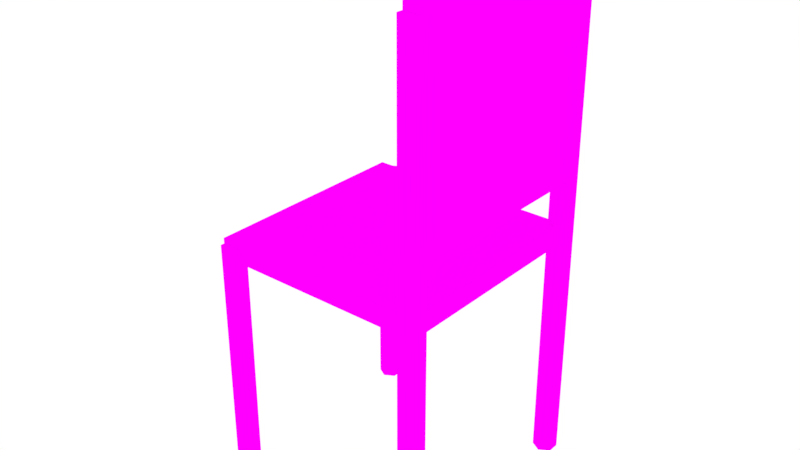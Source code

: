 # Source: Chair.blend  (saved by Blender 2.79.0; exported with 4.5.12 LTS)
import bpy
from mathutils import Matrix  # noqa: F401  (used for matrix-valued properties, if any)

bpy.ops.wm.read_factory_settings(use_empty=True)
scene = bpy.context.scene
scene.name = 'Scene'

# ---- collections
col_collection_1 = bpy.data.collections.new('Collection 1'); scene.collection.children.link(col_collection_1)

# ---- images (referenced by path relative to the original .blend; pixels are not part of the script)
import os
ASSET_DIR = os.environ.get("B2B_ASSET_DIR", "")  # directory of the original .blend (textures are referenced by path, not embedded)
HERE = os.path.dirname(os.path.abspath(__file__))  # packed textures are extracted next to this script under _unpacked/

def load_image(name, relpath, width, height, colorspace="sRGB"):
    """Load a texture the original file referenced (path relative to the .blend, or extracted next to this script)."""
    p = next((c for c in (os.path.join(HERE, relpath), os.path.join(ASSET_DIR, relpath)) if relpath and os.path.exists(c)), "")
    if p:
        img = bpy.data.images.load(p, check_existing=True)
        img.name = name
    else:  # same state as the original file: an image datablock whose file is absent (Cycles renders it pink)
        img = bpy.data.images.new(name, width, height)
        img.source = "FILE"
        img.filepath = "//" + (relpath or name)
    img.colorspace_settings.name = colorspace
    return img
img_chair_bake = load_image('Chair_Bake', 'Chair_Bake.png', 1024, 1024, 'sRGB')

# ---- materials (node trees are filled in below, after node groups)
mat_material = bpy.data.materials.new('Material')
mat_material.alpha_threshold = 0.0
mat_material.roughness = 0.5

# ---- material node trees
mat_material.use_nodes = True; mat_material.node_tree.nodes.clear()
_N = mat_material.node_tree.nodes; _L = mat_material.node_tree.links
n0 = _N.new('ShaderNodeOutputMaterial'); n0.name = 'Material Output'; n0.location = (300, 300)
n1 = _N.new('ShaderNodeBsdfDiffuse'); n1.name = 'Diffuse BSDF'; n1.location = (10, 300)
n2 = _N.new('ShaderNodeTexImage'); n2.name = 'Image Texture'; n2.location = (-180, 300)
n2.width = 140
n2.image = img_chair_bake
_L.new(n1.outputs[0], n0.inputs[0])
_L.new(n2.outputs[0], n1.inputs[0])
n0.is_active_output = True

# ---- world
world_world = bpy.data.worlds.new('World'); scene.world = world_world
world_world.color = (1.0, 1.0, 1.0)
world_world.use_sun_shadow = False
world_world.sun_shadow_jitter_overblur = 0.0
world_world.cycles.sampling_method = 'MANUAL'

# ---- meshes
me_plane_000 = bpy.data.meshes.new('Plane.000')
me_plane_000.from_pydata([(-0.4679, -0.4429, 0.06178), (-0.4679, -0.4429, -0.01718), (-0.4679, 0.4448, 0.06178), (-0.4679, 0.4448, -0.01718), (0.4199, -0.4429, 0.06178), (0.4199, -0.4429, -0.01718), (0.4199, 0.4448, 0.06178), (0.4199, 0.4448, -0.01718), (0.456, -0.4429, 1.152), (0.3771, -0.4429, 1.152), (0.456, 0.4448, 1.152), (0.3771, 0.4448, 1.152), (0.456, -0.4429, 0.2641), (0.3771, -0.4429, 0.2641), (0.456, 0.4448, 0.2641), (0.3771, 0.4448, 0.2641), (0.4131, 0.4908, -0.9672), (0.4131, 0.4908, 0.04108), (0.4552, 0.4665, -0.9672), (0.4552, 0.4665, 0.04108), (0.4552, 0.4179, -0.9672), (0.4552, 0.4179, 0.04108), (0.4131, 0.3936, -0.9672), (0.4131, 0.3936, 0.04108), (0.371, 0.4179, -0.9672), (0.371, 0.4179, 0.04108), (0.371, 0.4665, -0.9672), (0.371, 0.4665, 0.04108), (-0.4233, 0.4908, -0.9672), (-0.4233, 0.4908, 0.04108), (-0.3812, 0.4665, -0.9672), (-0.3812, 0.4665, 0.04108), (-0.3812, 0.4179, -0.9672), (-0.3812, 0.4179, 0.04108), (-0.4233, 0.3936, -0.9672), (-0.4233, 0.3936, 0.04108), (-0.4653, 0.4179, -0.9672), (-0.4653, 0.4179, 0.04108), (-0.4653, 0.4665, -0.9672), (-0.4653, 0.4665, 0.04108), (0.4131, -0.3887, -0.9672), (0.4131, -0.3887, 0.04108), (0.4552, -0.413, -0.9672), (0.4552, -0.413, 0.04108), (0.4552, -0.4616, -0.9672), (0.4552, -0.4616, 0.04108), (0.4131, -0.4859, -0.9672), (0.4131, -0.4859, 0.04108), (0.371, -0.4616, -0.9672), (0.371, -0.4616, 0.04108), (0.371, -0.413, -0.9672), (0.371, -0.413, 0.04108), (-0.4233, -0.3887, -0.9672), (-0.4233, -0.3887, 0.04108), (-0.3812, -0.413, -0.9672), (-0.3812, -0.413, 0.04108), (-0.3812, -0.4616, -0.9672), (-0.3812, -0.4616, 0.04108), (-0.4233, -0.4859, -0.9672), (-0.4233, -0.4859, 0.04108), (-0.4653, -0.4616, -0.9672), (-0.4653, -0.4616, 0.04108), (-0.4653, -0.413, -0.9672), (-0.4653, -0.413, 0.04108), (0.4552, 0.4665, 0.04108), (0.4131, 0.4908, 0.04108), (0.4552, 0.4179, 0.04108), (0.4131, 0.3936, 0.04108), (0.371, 0.4179, 0.04108), (0.371, 0.4665, 0.04108), (0.4552, -0.413, 0.04108), (0.4131, -0.3887, 0.04108), (0.4552, -0.4616, 0.04108), (0.4131, -0.4859, 0.04108), (0.371, -0.4616, 0.04108), (0.371, -0.413, 0.04108), (0.4552, 0.4665, 1.065), (0.4131, 0.4908, 1.065), (0.4552, 0.4179, 1.065), (0.4131, 0.3936, 1.065), (0.371, 0.4179, 1.065), (0.371, 0.4665, 1.065), (0.4552, -0.413, 1.065), (0.4131, -0.3887, 1.065), (0.4552, -0.4616, 1.065), (0.4131, -0.4859, 1.065), (0.371, -0.4616, 1.065), (0.371, -0.413, 1.065)], [], [(0, 1, 3, 2), (2, 3, 7, 6), (6, 7, 5, 4), (4, 5, 1, 0), (2, 6, 4, 0), (7, 3, 1, 5), (8, 9, 11, 10), (10, 11, 15, 14), (14, 15, 13, 12), (12, 13, 9, 8), (10, 14, 12, 8), (15, 11, 9, 13), (16, 17, 19, 18), (18, 19, 21, 20), (20, 21, 23, 22), (22, 23, 25, 24), (41, 51, 75, 71), (24, 25, 27, 26), (26, 27, 17, 16), (16, 18, 20, 22, 24, 26), (28, 29, 31, 30), (30, 31, 33, 32), (32, 33, 35, 34), (34, 35, 37, 36), (31, 29, 39, 37, 35, 33), (36, 37, 39, 38), (38, 39, 29, 28), (28, 30, 32, 34, 36, 38), (40, 41, 43, 42), (42, 43, 45, 44), (44, 45, 47, 46), (46, 47, 49, 48), (21, 19, 64, 66), (48, 49, 51, 50), (50, 51, 41, 40), (40, 42, 44, 46, 48, 50), (52, 53, 55, 54), (54, 55, 57, 56), (56, 57, 59, 58), (58, 59, 61, 60), (55, 53, 63, 61, 59, 57), (60, 61, 63, 62), (62, 63, 53, 52), (52, 54, 56, 58, 60, 62), (73, 72, 84, 85), (66, 64, 76, 78), (51, 49, 74, 75), (49, 47, 73, 74), (43, 41, 71, 70), (47, 45, 72, 73), (17, 27, 69, 65), (45, 43, 70, 72), (27, 25, 68, 69), (25, 23, 67, 68), (19, 17, 65, 64), (23, 21, 66, 67), (76, 77, 81, 80, 79, 78), (82, 83, 87, 86, 85, 84), (65, 69, 81, 77), (67, 66, 78, 79), (74, 73, 85, 86), (70, 71, 83, 82), (68, 67, 79, 80), (75, 74, 86, 87), (64, 65, 77, 76), (72, 70, 82, 84), (69, 68, 80, 81), (71, 75, 87, 83)])
_uv = me_plane_000.uv_layers.new(name='UVMap')
_uv.uv.foreach_set('vector', [0.4117, 0.6315, 0.4356, 0.6315, 0.4356, 0.8996, 0.4117, 0.8996, 0.2249, 0.6315, 0.2487, 0.6315, 0.2487, 0.9077, 0.2249, 0.9077, 0.3607, 0.6315, 0.3846, 0.6315, 0.3846, 0.8996, 0.3607, 0.8996, 0.03743, 0.927, 0.01357, 0.927, 0.01357, 0.6315, 0.03743, 0.6315, 0.5773, 0.01356, 0.5773, 0.3091, 0.309, 0.3091, 0.309, 0.01356, 0.2819, 0.01356, 0.2819, 0.3091, 0.01357, 0.3091, 0.01357, 0.01356, 0.1443, 0.8996, 0.118, 0.8996, 0.118, 0.6315, 0.1443, 0.6315, 0.309, 0.6315, 0.3336, 0.6315, 0.3336, 0.8996, 0.309, 0.8996, 0.06457, 0.6315, 0.09087, 0.6315, 0.09087, 0.8996, 0.06457, 0.8996, 0.1714, 0.6315, 0.1977, 0.6315, 0.1977, 0.8996, 0.1714, 0.8996, 0.309, 0.3362, 0.5773, 0.3362, 0.5773, 0.6044, 0.309, 0.6044, 0.2819, 0.6044, 0.01357, 0.6044, 0.01357, 0.3362, 0.2819, 0.3362, 0.7288, 0.3182, 0.7288, 0.01356, 0.7428, 0.01356, 0.7428, 0.3182, 0.9446, 0.6818, 0.9446, 0.9864, 0.9299, 0.9864, 0.9299, 0.6818, 0.9028, 0.01356, 0.9028, 0.3182, 0.8923, 0.3182, 0.8923, 0.01356, 0.8923, 0.01356, 0.8923, 0.3182, 0.8766, 0.3182, 0.8766, 0.01356, 0.0, 0.0, 0.0, 0.0, 0.0, 0.0, 0.0, 0.0, 0.8233, 0.9816, 0.8233, 0.677, 0.8379, 0.677, 0.8379, 0.9816, 0.7148, 0.3182, 0.7148, 0.01356, 0.7288, 0.01356, 0.7288, 0.3182, 0.7699, 0.872, 0.7829, 0.863, 0.7959, 0.8698, 0.7959, 0.8856, 0.7829, 0.8946, 0.7699, 0.8878, 0.7288, 0.6499, 0.7288, 0.3453, 0.7428, 0.3453, 0.7428, 0.6499, 0.9864, 0.6818, 0.9864, 0.9864, 0.9717, 0.9864, 0.9717, 0.6818, 0.8233, 0.3182, 0.8233, 0.01356, 0.8337, 0.01356, 0.8337, 0.3182, 0.8337, 0.3182, 0.8337, 0.01356, 0.8495, 0.01356, 0.8495, 0.3182, 0.7829, 0.7771, 0.7699, 0.7681, 0.7699, 0.7523, 0.7829, 0.7455, 0.7959, 0.7545, 0.7959, 0.7703, 0.7148, 0.9816, 0.7148, 0.677, 0.7294, 0.677, 0.7294, 0.9816, 0.7148, 0.6499, 0.7148, 0.3453, 0.7288, 0.3453, 0.7288, 0.6499, 0.7699, 0.6957, 0.7829, 0.6867, 0.7959, 0.6935, 0.7959, 0.7093, 0.7829, 0.7183, 0.7699, 0.7115, 0.6736, 0.3182, 0.6736, 0.01356, 0.6876, 0.01356, 0.6876, 0.3182, 0.8913, 0.677, 0.8913, 0.9816, 0.8766, 0.9816, 0.8766, 0.677, 0.8766, 0.6499, 0.8766, 0.3453, 0.8871, 0.3453, 0.8871, 0.6499, 0.8871, 0.6499, 0.8871, 0.3453, 0.9028, 0.3453, 0.9028, 0.6499, 0.0, 0.0, 0.0, 0.0, 0.0, 0.0, 0.0, 0.0, 0.9864, 0.01356, 0.9864, 0.3182, 0.9717, 0.3182, 0.9717, 0.01356, 0.6596, 0.3182, 0.6596, 0.01356, 0.6736, 0.01356, 0.6736, 0.3182, 0.7959, 0.8268, 0.7829, 0.8358, 0.7699, 0.829, 0.7699, 0.8132, 0.7829, 0.8042, 0.7959, 0.811, 0.6736, 0.6499, 0.6736, 0.3453, 0.6876, 0.3453, 0.6876, 0.6499, 0.6743, 0.677, 0.6743, 0.9816, 0.6596, 0.9816, 0.6596, 0.677, 0.8495, 0.3453, 0.8495, 0.6499, 0.839, 0.6499, 0.839, 0.3453, 0.839, 0.3453, 0.839, 0.6499, 0.8233, 0.6499, 0.8233, 0.3453, 0.6174, 0.6867, 0.6304, 0.6957, 0.6304, 0.7115, 0.6174, 0.7183, 0.6044, 0.7093, 0.6044, 0.6935, 0.9446, 0.3501, 0.9446, 0.6547, 0.9299, 0.6547, 0.9299, 0.3501, 0.6596, 0.6499, 0.6596, 0.3453, 0.6736, 0.3453, 0.6736, 0.6499, 0.6044, 0.7545, 0.6174, 0.7455, 0.6304, 0.7523, 0.6304, 0.7681, 0.6174, 0.7771, 0.6044, 0.7703, 0.7804, 0.6596, 0.7699, 0.6596, 0.7699, 0.3501, 0.7804, 0.3501, 0.9299, 0.01356, 0.9446, 0.01356, 0.9446, 0.323, 0.9299, 0.323, 0.0, 0.0, 0.0, 0.0, 0.0, 0.0, 0.0, 0.0, 0.0, 0.0, 0.0, 0.0, 0.0, 0.0, 0.0, 0.0, 0.0, 0.0, 0.0, 0.0, 0.0, 0.0, 0.0, 0.0, 0.0, 0.0, 0.0, 0.0, 0.0, 0.0, 0.0, 0.0, 0.0, 0.0, 0.0, 0.0, 0.0, 0.0, 0.0, 0.0, 0.0, 0.0, 0.0, 0.0, 0.0, 0.0, 0.0, 0.0, 0.0, 0.0, 0.0, 0.0, 0.0, 0.0, 0.0, 0.0, 0.0, 0.0, 0.0, 0.0, 0.0, 0.0, 0.0, 0.0, 0.0, 0.0, 0.0, 0.0, 0.0, 0.0, 0.0, 0.0, 0.0, 0.0, 0.0, 0.0, 0.0, 0.0, 0.0, 0.0, 0.6174, 0.8946, 0.6044, 0.8856, 0.6044, 0.8698, 0.6174, 0.863, 0.6304, 0.872, 0.6304, 0.8878, 0.6304, 0.811, 0.6304, 0.8268, 0.6174, 0.8358, 0.6044, 0.829, 0.6044, 0.8132, 0.6174, 0.8042, 0.6184, 0.6596, 0.6044, 0.6596, 0.6044, 0.3501, 0.6184, 0.3501, 0.7856, 0.01356, 0.7961, 0.01356, 0.7961, 0.323, 0.7856, 0.323, 0.7961, 0.6596, 0.7804, 0.6596, 0.7804, 0.3501, 0.7961, 0.3501, 0.6044, 0.01356, 0.6184, 0.01356, 0.6184, 0.323, 0.6044, 0.323, 0.7699, 0.01356, 0.7856, 0.01356, 0.7856, 0.323, 0.7699, 0.323, 0.5463, 0.6315, 0.561, 0.6315, 0.561, 0.9409, 0.5463, 0.9409, 0.6324, 0.6596, 0.6184, 0.6596, 0.6184, 0.3501, 0.6324, 0.3501, 0.5045, 0.6315, 0.5192, 0.6315, 0.5192, 0.9409, 0.5045, 0.9409, 0.4774, 0.9409, 0.4627, 0.9409, 0.4627, 0.6315, 0.4774, 0.6315, 0.6184, 0.01356, 0.6324, 0.01356, 0.6324, 0.323, 0.6184, 0.323])
me_plane_000.materials.append(mat_material)
me_plane_000.use_remesh_preserve_volume = False
me_plane_000.use_remesh_preserve_attributes = False
me_plane_000.use_mirror_vertex_groups = False
me_plane_000.update()

# ---- objects
ob_chair = bpy.data.objects.new('Chair', me_plane_000)

# ---- transforms, parenting, visibility, modifiers, constraints
ob_chair.location = (19.09, 0.401, 1.158)
ob_chair.lineart.crease_threshold = 0.0

# ---- collection membership
col_collection_1.objects.link(ob_chair)

# ---- scene / render settings (as saved in the file)
scene.frame_start = 1; scene.frame_end = 250; scene.frame_set(1)
scene.render.engine = 'CYCLES'
scene.render.resolution_percentage = 50
scene.render.dither_intensity = 0.0
scene.cycles.use_denoising = False
scene.cycles.samples = 128
scene.cycles.sampling_pattern = 'TABULATED_SOBOL'
scene.cycles.use_adaptive_sampling = False
scene.cycles.use_light_tree = False
scene.cycles.blur_glossy = 0.0
scene.cycles.sample_clamp_indirect = 0.0
scene.cycles.bake_type = 'ENVIRONMENT'
scene.view_settings.view_transform = 'Standard'
bpy.context.view_layer.update()

# ---- added for rendering (the .blend has no active camera): camera
cam_auto = bpy.data.cameras.new('AutoCamera')
cam_auto.lens = 50.0
cam_auto.sensor_width = 36.0
cam_auto.clip_end = 1000.0
ob_auto_camera = bpy.data.objects.new('AutoCamera', cam_auto)
scene.collection.objects.link(ob_auto_camera)
ob_auto_camera.location = (21.409, -2.38277, 3.10738)
ob_auto_camera.rotation_euler = (1.09748, -7.21219e-08, 0.694738)
scene.camera = ob_auto_camera
bpy.context.view_layer.update()
